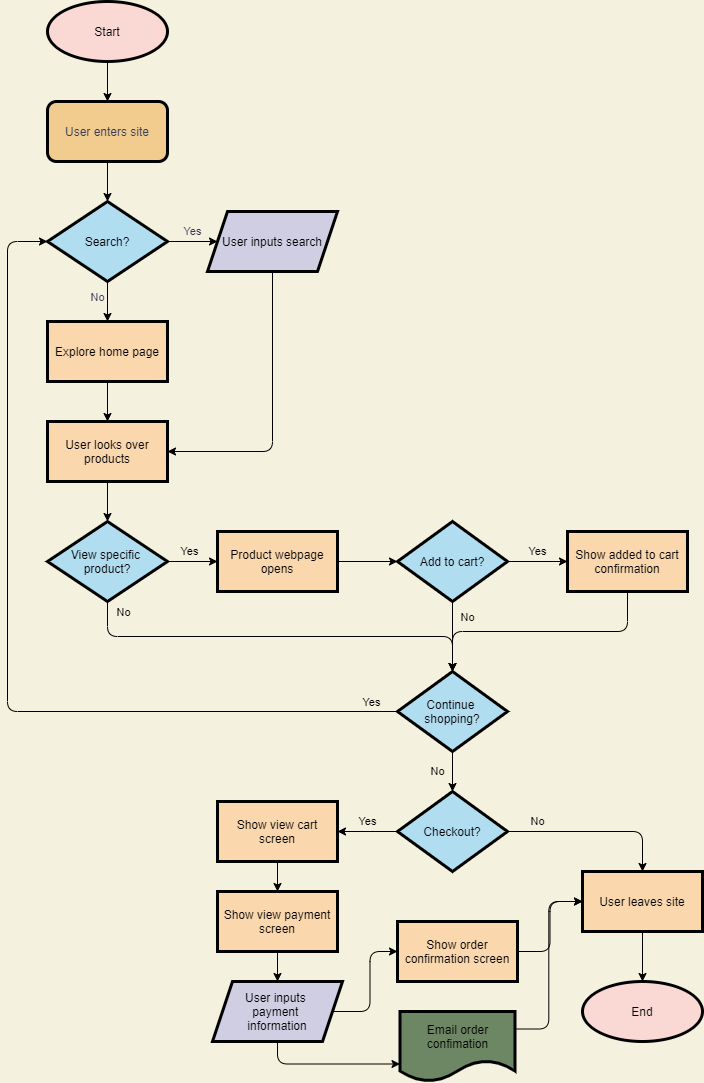

The diagram above was exported from draw.io. Its source (the exported page's mxGraphModel, read from the mxfile embedded in the PNG):
<mxGraphModel dx="1141" dy="790" grid="1" gridSize="10" guides="1" tooltips="1" connect="1" arrows="1" fold="1" page="1" pageScale="1" pageWidth="850" pageHeight="1100" background="#F4F1DE" math="0" shadow="0">
  <root>
    <mxCell id="0" />
    <mxCell id="1" parent="0" />
    <mxCell id="6" value="" style="edgeStyle=orthogonalEdgeStyle;curved=0;rounded=1;sketch=0;orthogonalLoop=1;jettySize=auto;html=1;strokeColor=#000000;fillColor=#F2CC8F;fontColor=#393C56;labelBackgroundColor=none;" edge="1" parent="1" source="3" target="4">
      <mxGeometry relative="1" as="geometry" />
    </mxCell>
    <mxCell id="3" value="&lt;font color=&quot;#000000&quot;&gt;Start&lt;/font&gt;" style="ellipse;whiteSpace=wrap;html=1;sketch=0;fillColor=#fad9d5;strokeWidth=3;strokeColor=#000000;" vertex="1" parent="1">
      <mxGeometry x="100" y="10" width="120" height="60" as="geometry" />
    </mxCell>
    <mxCell id="8" value="" style="edgeStyle=orthogonalEdgeStyle;curved=0;rounded=1;sketch=0;orthogonalLoop=1;jettySize=auto;html=1;labelBackgroundColor=none;strokeColor=#000000;fillColor=#F2CC8F;fontColor=#393C56;" edge="1" parent="1" source="4" target="7">
      <mxGeometry relative="1" as="geometry" />
    </mxCell>
    <mxCell id="4" value="User enters site" style="rounded=1;whiteSpace=wrap;html=1;sketch=0;strokeColor=#000000;strokeWidth=3;fillColor=#F2CC8F;fontColor=#393C56;" vertex="1" parent="1">
      <mxGeometry x="100" y="110" width="120" height="60" as="geometry" />
    </mxCell>
    <mxCell id="11" value="Yes" style="edgeStyle=orthogonalEdgeStyle;curved=0;rounded=1;sketch=0;orthogonalLoop=1;jettySize=auto;html=1;labelBackgroundColor=none;strokeColor=#000000;fillColor=#F2CC8F;fontColor=#393C56;" edge="1" parent="1" source="7" target="10">
      <mxGeometry y="10" relative="1" as="geometry">
        <mxPoint as="offset" />
      </mxGeometry>
    </mxCell>
    <mxCell id="13" value="No" style="edgeStyle=orthogonalEdgeStyle;curved=0;rounded=1;sketch=0;orthogonalLoop=1;jettySize=auto;html=1;labelBackgroundColor=none;strokeColor=#000000;fillColor=#F2CC8F;fontColor=#393C56;" edge="1" parent="1" source="7" target="12">
      <mxGeometry x="-0.2" y="-10" relative="1" as="geometry">
        <mxPoint as="offset" />
      </mxGeometry>
    </mxCell>
    <mxCell id="7" value="&lt;font color=&quot;#000000&quot;&gt;Search?&lt;/font&gt;" style="rhombus;whiteSpace=wrap;html=1;sketch=0;strokeWidth=3;fillColor=#b1ddf0;strokeColor=#000000;" vertex="1" parent="1">
      <mxGeometry x="100" y="210" width="120" height="80" as="geometry" />
    </mxCell>
    <mxCell id="16" style="edgeStyle=orthogonalEdgeStyle;curved=0;rounded=1;sketch=0;orthogonalLoop=1;jettySize=auto;html=1;exitX=0.5;exitY=1;exitDx=0;exitDy=0;entryX=1;entryY=0.5;entryDx=0;entryDy=0;labelBackgroundColor=none;strokeColor=#000000;fillColor=#F2CC8F;fontColor=#393C56;" edge="1" parent="1" source="10" target="14">
      <mxGeometry relative="1" as="geometry" />
    </mxCell>
    <mxCell id="10" value="&lt;font color=&quot;#000000&quot;&gt;User inputs search&lt;/font&gt;" style="shape=parallelogram;perimeter=parallelogramPerimeter;whiteSpace=wrap;html=1;fixedSize=1;strokeWidth=3;fillColor=#d0cee2;sketch=0;strokeColor=#000000;" vertex="1" parent="1">
      <mxGeometry x="260" y="220" width="130" height="60" as="geometry" />
    </mxCell>
    <mxCell id="15" value="" style="edgeStyle=orthogonalEdgeStyle;curved=0;rounded=1;sketch=0;orthogonalLoop=1;jettySize=auto;html=1;labelBackgroundColor=none;strokeColor=#000000;fillColor=#F2CC8F;fontColor=#393C56;" edge="1" parent="1" source="12" target="14">
      <mxGeometry relative="1" as="geometry" />
    </mxCell>
    <mxCell id="12" value="&lt;font color=&quot;#000000&quot;&gt;Explore home page&lt;/font&gt;" style="whiteSpace=wrap;html=1;strokeWidth=3;fillColor=#fad7ac;sketch=0;strokeColor=#000000;" vertex="1" parent="1">
      <mxGeometry x="100" y="330" width="120" height="60" as="geometry" />
    </mxCell>
    <mxCell id="18" value="" style="edgeStyle=orthogonalEdgeStyle;curved=0;rounded=1;sketch=0;orthogonalLoop=1;jettySize=auto;html=1;labelBackgroundColor=none;strokeColor=#000000;fillColor=#F2CC8F;fontColor=#393C56;" edge="1" parent="1" source="14" target="17">
      <mxGeometry relative="1" as="geometry" />
    </mxCell>
    <mxCell id="14" value="&lt;font color=&quot;#000000&quot;&gt;User looks over products&lt;/font&gt;" style="whiteSpace=wrap;html=1;strokeWidth=3;fillColor=#fad7ac;sketch=0;strokeColor=#000000;" vertex="1" parent="1">
      <mxGeometry x="100" y="430" width="120" height="60" as="geometry" />
    </mxCell>
    <mxCell id="24" value="Yes" style="edgeStyle=orthogonalEdgeStyle;curved=0;rounded=1;sketch=0;orthogonalLoop=1;jettySize=auto;html=1;exitX=1;exitY=0.5;exitDx=0;exitDy=0;entryX=0;entryY=0.5;entryDx=0;entryDy=0;labelBackgroundColor=none;strokeColor=#000000;fillColor=#F2CC8F;fontColor=#000000;" edge="1" parent="1" source="17" target="23">
      <mxGeometry x="-0.1111" y="10" relative="1" as="geometry">
        <mxPoint as="offset" />
      </mxGeometry>
    </mxCell>
    <mxCell id="42" style="edgeStyle=orthogonalEdgeStyle;rounded=1;sketch=0;orthogonalLoop=1;jettySize=auto;html=1;exitX=0.5;exitY=1;exitDx=0;exitDy=0;entryX=0.5;entryY=0;entryDx=0;entryDy=0;labelBackgroundColor=none;strokeColor=#000000;fillColor=#F2CC8F;fontColor=#000000;" edge="1" parent="1" source="17" target="28">
      <mxGeometry relative="1" as="geometry" />
    </mxCell>
    <mxCell id="44" value="No" style="edgeLabel;html=1;align=center;verticalAlign=middle;resizable=0;points=[];fontColor=#000000;labelBackgroundColor=none;" vertex="1" connectable="0" parent="42">
      <mxGeometry x="-0.4851" y="-4" relative="1" as="geometry">
        <mxPoint x="-57" y="-29" as="offset" />
      </mxGeometry>
    </mxCell>
    <mxCell id="17" value="&lt;font color=&quot;#000000&quot;&gt;View specific &lt;br&gt;product?&lt;/font&gt;" style="rhombus;whiteSpace=wrap;html=1;strokeWidth=3;fillColor=#b1ddf0;sketch=0;strokeColor=#000000;" vertex="1" parent="1">
      <mxGeometry x="100" y="530" width="120" height="80" as="geometry" />
    </mxCell>
    <mxCell id="22" value="Yes" style="edgeStyle=orthogonalEdgeStyle;curved=0;rounded=1;sketch=0;orthogonalLoop=1;jettySize=auto;html=1;labelBackgroundColor=none;strokeColor=#000000;fillColor=#F2CC8F;fontColor=#000000;" edge="1" parent="1" source="19" target="21">
      <mxGeometry y="10" relative="1" as="geometry">
        <mxPoint as="offset" />
      </mxGeometry>
    </mxCell>
    <mxCell id="43" value="No" style="edgeStyle=orthogonalEdgeStyle;rounded=1;sketch=0;orthogonalLoop=1;jettySize=auto;html=1;exitX=0.5;exitY=1;exitDx=0;exitDy=0;entryX=0.5;entryY=0;entryDx=0;entryDy=0;labelBackgroundColor=none;strokeColor=#000000;fillColor=#F2CC8F;fontColor=#000000;" edge="1" parent="1" source="19" target="28">
      <mxGeometry x="-0.5556" y="15" relative="1" as="geometry">
        <mxPoint as="offset" />
      </mxGeometry>
    </mxCell>
    <mxCell id="19" value="Add to cart?" style="rhombus;whiteSpace=wrap;html=1;strokeColor=#000000;strokeWidth=3;fillColor=#b1ddf0;sketch=0;fontColor=#000000;" vertex="1" parent="1">
      <mxGeometry x="450" y="530" width="110" height="80" as="geometry" />
    </mxCell>
    <mxCell id="41" style="edgeStyle=orthogonalEdgeStyle;rounded=1;sketch=0;orthogonalLoop=1;jettySize=auto;html=1;exitX=0.5;exitY=1;exitDx=0;exitDy=0;entryX=0.5;entryY=0;entryDx=0;entryDy=0;labelBackgroundColor=none;strokeColor=#000000;fillColor=#F2CC8F;fontColor=#000000;" edge="1" parent="1" source="21" target="28">
      <mxGeometry relative="1" as="geometry" />
    </mxCell>
    <mxCell id="21" value="&lt;font color=&quot;#000000&quot;&gt;Show added to cart&lt;br&gt;confirmation&lt;br&gt;&lt;/font&gt;" style="whiteSpace=wrap;html=1;strokeWidth=3;fillColor=#fad7ac;sketch=0;strokeColor=#000000;" vertex="1" parent="1">
      <mxGeometry x="620" y="540" width="120" height="60" as="geometry" />
    </mxCell>
    <mxCell id="27" style="edgeStyle=orthogonalEdgeStyle;curved=0;rounded=1;sketch=0;orthogonalLoop=1;jettySize=auto;html=1;exitX=1;exitY=0.5;exitDx=0;exitDy=0;entryX=0;entryY=0.5;entryDx=0;entryDy=0;labelBackgroundColor=none;strokeColor=#000000;fillColor=#F2CC8F;fontColor=#000000;" edge="1" parent="1" source="23" target="19">
      <mxGeometry relative="1" as="geometry" />
    </mxCell>
    <mxCell id="23" value="&lt;font color=&quot;#000000&quot;&gt;Product webpage opens&lt;/font&gt;" style="whiteSpace=wrap;html=1;strokeWidth=3;fillColor=#fad7ac;sketch=0;strokeColor=#000000;" vertex="1" parent="1">
      <mxGeometry x="270" y="540" width="120" height="60" as="geometry" />
    </mxCell>
    <mxCell id="45" style="edgeStyle=orthogonalEdgeStyle;rounded=1;sketch=0;orthogonalLoop=1;jettySize=auto;html=1;exitX=0;exitY=0.5;exitDx=0;exitDy=0;entryX=0;entryY=0.5;entryDx=0;entryDy=0;labelBackgroundColor=none;strokeColor=#000000;fillColor=#F2CC8F;fontColor=#000000;" edge="1" parent="1" source="28" target="7">
      <mxGeometry relative="1" as="geometry">
        <Array as="points">
          <mxPoint x="60" y="720" />
          <mxPoint x="60" y="250" />
        </Array>
      </mxGeometry>
    </mxCell>
    <mxCell id="46" value="Yes" style="edgeLabel;html=1;align=center;verticalAlign=middle;resizable=0;points=[];fontColor=#000000;labelBackgroundColor=none;" vertex="1" connectable="0" parent="45">
      <mxGeometry x="-0.8884" relative="1" as="geometry">
        <mxPoint x="23" y="-10" as="offset" />
      </mxGeometry>
    </mxCell>
    <mxCell id="50" value="No" style="edgeStyle=orthogonalEdgeStyle;rounded=1;sketch=0;orthogonalLoop=1;jettySize=auto;html=1;exitX=0.5;exitY=1;exitDx=0;exitDy=0;entryX=0.5;entryY=0;entryDx=0;entryDy=0;labelBackgroundColor=none;strokeColor=#000000;fillColor=#F2CC8F;fontColor=#000000;" edge="1" parent="1" source="28" target="49">
      <mxGeometry y="-15" relative="1" as="geometry">
        <mxPoint as="offset" />
      </mxGeometry>
    </mxCell>
    <mxCell id="28" value="Continue &lt;br&gt;shopping?" style="rhombus;whiteSpace=wrap;html=1;strokeColor=#000000;strokeWidth=3;fillColor=#b1ddf0;sketch=0;fontColor=#000000;" vertex="1" parent="1">
      <mxGeometry x="450" y="680" width="110" height="80" as="geometry" />
    </mxCell>
    <mxCell id="52" value="No" style="edgeStyle=orthogonalEdgeStyle;rounded=1;sketch=0;orthogonalLoop=1;jettySize=auto;html=1;labelBackgroundColor=none;strokeColor=#000000;fillColor=#F2CC8F;fontColor=#000000;entryX=0.5;entryY=0;entryDx=0;entryDy=0;" edge="1" parent="1" source="49" target="51">
      <mxGeometry x="-0.6571" y="10" relative="1" as="geometry">
        <mxPoint as="offset" />
      </mxGeometry>
    </mxCell>
    <mxCell id="58" value="Yes" style="edgeStyle=orthogonalEdgeStyle;rounded=1;sketch=0;orthogonalLoop=1;jettySize=auto;html=1;exitX=0;exitY=0.5;exitDx=0;exitDy=0;entryX=1;entryY=0.5;entryDx=0;entryDy=0;labelBackgroundColor=none;strokeColor=#000000;fillColor=#F2CC8F;fontColor=#000000;" edge="1" parent="1" source="49" target="57">
      <mxGeometry y="-10" relative="1" as="geometry">
        <mxPoint as="offset" />
      </mxGeometry>
    </mxCell>
    <mxCell id="49" value="Checkout?" style="rhombus;whiteSpace=wrap;html=1;strokeColor=#000000;strokeWidth=3;fillColor=#b1ddf0;sketch=0;fontColor=#000000;" vertex="1" parent="1">
      <mxGeometry x="450" y="800" width="110" height="80" as="geometry" />
    </mxCell>
    <mxCell id="56" style="edgeStyle=orthogonalEdgeStyle;rounded=1;sketch=0;orthogonalLoop=1;jettySize=auto;html=1;exitX=0.5;exitY=1;exitDx=0;exitDy=0;entryX=0.5;entryY=0;entryDx=0;entryDy=0;labelBackgroundColor=none;strokeColor=#000000;fillColor=#F2CC8F;fontColor=#000000;" edge="1" parent="1" source="51" target="55">
      <mxGeometry relative="1" as="geometry" />
    </mxCell>
    <mxCell id="51" value="&lt;font color=&quot;#000000&quot;&gt;User leaves site&lt;/font&gt;" style="whiteSpace=wrap;html=1;strokeWidth=3;fillColor=#fad7ac;sketch=0;strokeColor=#000000;" vertex="1" parent="1">
      <mxGeometry x="635" y="880" width="120" height="60" as="geometry" />
    </mxCell>
    <mxCell id="55" value="&lt;font color=&quot;#000000&quot;&gt;End&lt;br&gt;&lt;/font&gt;" style="ellipse;whiteSpace=wrap;html=1;sketch=0;fillColor=#fad9d5;strokeWidth=3;strokeColor=#000000;" vertex="1" parent="1">
      <mxGeometry x="635" y="990" width="120" height="60" as="geometry" />
    </mxCell>
    <mxCell id="60" style="edgeStyle=orthogonalEdgeStyle;rounded=1;sketch=0;orthogonalLoop=1;jettySize=auto;html=1;exitX=0.5;exitY=1;exitDx=0;exitDy=0;entryX=0.5;entryY=0;entryDx=0;entryDy=0;labelBackgroundColor=none;strokeColor=#000000;fillColor=#F2CC8F;fontColor=#000000;" edge="1" parent="1" source="57" target="59">
      <mxGeometry relative="1" as="geometry" />
    </mxCell>
    <mxCell id="57" value="&lt;font color=&quot;#000000&quot;&gt;Show view cart screen&lt;/font&gt;" style="whiteSpace=wrap;html=1;strokeWidth=3;fillColor=#fad7ac;sketch=0;strokeColor=#000000;" vertex="1" parent="1">
      <mxGeometry x="270" y="810" width="120" height="60" as="geometry" />
    </mxCell>
    <mxCell id="63" style="edgeStyle=orthogonalEdgeStyle;rounded=1;sketch=0;orthogonalLoop=1;jettySize=auto;html=1;exitX=0.5;exitY=1;exitDx=0;exitDy=0;entryX=0.5;entryY=0;entryDx=0;entryDy=0;labelBackgroundColor=none;strokeColor=#000000;fillColor=#F2CC8F;fontColor=#000000;" edge="1" parent="1" source="59" target="62">
      <mxGeometry relative="1" as="geometry" />
    </mxCell>
    <mxCell id="59" value="&lt;font color=&quot;#000000&quot;&gt;Show view payment screen&lt;/font&gt;" style="whiteSpace=wrap;html=1;strokeWidth=3;fillColor=#fad7ac;sketch=0;strokeColor=#000000;" vertex="1" parent="1">
      <mxGeometry x="270" y="900" width="120" height="60" as="geometry" />
    </mxCell>
    <mxCell id="65" style="edgeStyle=orthogonalEdgeStyle;rounded=1;sketch=0;orthogonalLoop=1;jettySize=auto;html=1;exitX=1;exitY=0.5;exitDx=0;exitDy=0;entryX=0;entryY=0.5;entryDx=0;entryDy=0;labelBackgroundColor=none;strokeColor=#000000;fillColor=#F2CC8F;fontColor=#000000;" edge="1" parent="1" source="62" target="64">
      <mxGeometry relative="1" as="geometry" />
    </mxCell>
    <mxCell id="72" style="edgeStyle=orthogonalEdgeStyle;rounded=1;sketch=0;orthogonalLoop=1;jettySize=auto;html=1;exitX=0.5;exitY=1;exitDx=0;exitDy=0;entryX=0;entryY=0.75;entryDx=0;entryDy=0;labelBackgroundColor=none;strokeColor=#000000;fillColor=#F2CC8F;fontColor=#000000;" edge="1" parent="1" source="62" target="69">
      <mxGeometry relative="1" as="geometry">
        <Array as="points">
          <mxPoint x="330" y="1073" />
        </Array>
      </mxGeometry>
    </mxCell>
    <mxCell id="62" value="&lt;font color=&quot;#000000&quot;&gt;User inputs &lt;br&gt;payment &lt;br&gt;information&lt;/font&gt;" style="shape=parallelogram;perimeter=parallelogramPerimeter;whiteSpace=wrap;html=1;fixedSize=1;strokeWidth=3;fillColor=#d0cee2;sketch=0;strokeColor=#000000;" vertex="1" parent="1">
      <mxGeometry x="265" y="990" width="130" height="60" as="geometry" />
    </mxCell>
    <mxCell id="68" style="edgeStyle=orthogonalEdgeStyle;rounded=1;sketch=0;orthogonalLoop=1;jettySize=auto;html=1;exitX=1;exitY=0.5;exitDx=0;exitDy=0;entryX=0;entryY=0.5;entryDx=0;entryDy=0;labelBackgroundColor=none;strokeColor=#000000;fillColor=#F2CC8F;fontColor=#000000;" edge="1" parent="1" source="64" target="51">
      <mxGeometry relative="1" as="geometry" />
    </mxCell>
    <mxCell id="64" value="&lt;font color=&quot;#000000&quot;&gt;Show order confirmation screen&lt;/font&gt;" style="whiteSpace=wrap;html=1;strokeWidth=3;fillColor=#fad7ac;sketch=0;strokeColor=#000000;" vertex="1" parent="1">
      <mxGeometry x="450" y="930" width="120" height="60" as="geometry" />
    </mxCell>
    <mxCell id="71" style="edgeStyle=orthogonalEdgeStyle;rounded=1;sketch=0;orthogonalLoop=1;jettySize=auto;html=1;exitX=1;exitY=0.25;exitDx=0;exitDy=0;entryX=0;entryY=0.5;entryDx=0;entryDy=0;labelBackgroundColor=none;strokeColor=#000000;fillColor=#F2CC8F;fontColor=#000000;" edge="1" parent="1" source="69" target="51">
      <mxGeometry relative="1" as="geometry" />
    </mxCell>
    <mxCell id="69" value="&lt;font color=&quot;#000000&quot;&gt;Email order confimation&lt;/font&gt;" style="shape=document;whiteSpace=wrap;html=1;boundedLbl=1;labelBackgroundColor=none;sketch=0;strokeWidth=3;fillColor=#6d8764;fontColor=#ffffff;strokeColor=#000000;" vertex="1" parent="1">
      <mxGeometry x="452.5" y="1020" width="115" height="70" as="geometry" />
    </mxCell>
  </root>
</mxGraphModel>